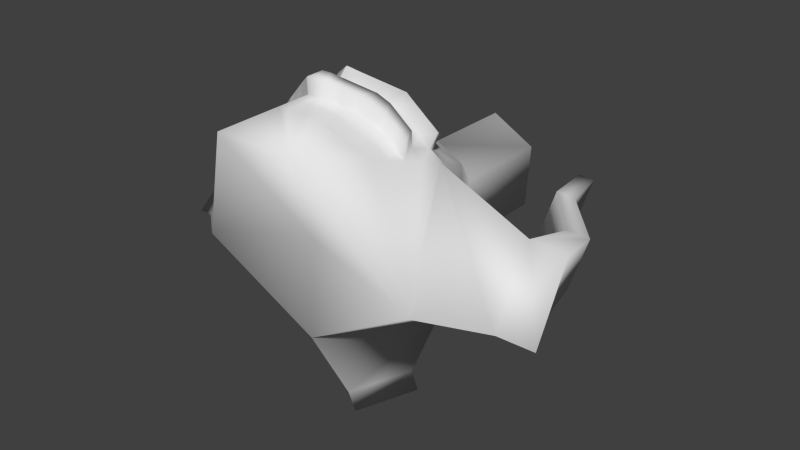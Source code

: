 # Source: quadEnemyHead.blend  (saved by Blender 2.69.0; exported with 4.5.12 LTS)
import bpy
from mathutils import Matrix  # noqa: F401  (used for matrix-valued properties, if any)

bpy.ops.wm.read_factory_settings(use_empty=True)
scene = bpy.context.scene
scene.name = 'Scene'

# ---- collections
col_collection_1 = bpy.data.collections.new('Collection 1'); scene.collection.children.link(col_collection_1)

# ---- world
world_world = bpy.data.worlds.new('World'); scene.world = world_world
world_world.color = (0.05088, 0.05088, 0.05088)
world_world.use_sun_shadow = False
world_world.sun_shadow_jitter_overblur = 0.0
world_world.cycles.sampling_method = 'MANUAL'
world_world.cycles.sample_map_resolution = 256

# ---- meshes
me_icosphere = bpy.data.meshes.new('Icosphere')
me_icosphere.from_pydata([(0.0003864, -0.6346, 0.1068), (-0.2751, -1.081, 0.8709), (-0.8104, -0.7414, -0.07779), (0.0003868, -0.6922, -0.5584), (0.8112, -0.7414, -0.07779), (0.2759, -1.081, 0.8709), (-0.5373, -0.1163, 0.5889), (-0.4286, 0.02862, -0.5921), (0.4294, 0.02862, -0.5921), (0.538, -0.1163, 0.5889), (0.000386, -0.3902, 1.031), (-0.4023, 0.2783, 0.4055), (-0.3209, 0.3322, -0.3749), (0.3217, 0.3322, -0.3749), (0.4031, 0.2783, 0.4055), (0.0003864, 0.1086, 0.7742), (-0.2459, 1.313, 0.1372), (0.0003874, -0.3682, -1.151), (-0.28, -0.04731, -1.024), (0.2808, -0.04731, -1.024), (0.0003875, -0.3063, -1.338), (-0.28, 0.01458, -1.211), (0.2808, 0.01458, -1.211), (0.0003876, -0.1922, -1.293), (-0.1304, -0.04248, -1.234), (0.1312, -0.04248, -1.234), (0.0003872, -0.3346, -0.862), (-0.1304, -0.1849, -0.8027), (0.1312, -0.1849, -0.8027), (-1.19, -0.4276, -0.1858), (1.191, -0.4276, -0.1858), (-1.12, -0.0235, 0.2412), (-0.9321, -0.06248, -0.3793), (0.9329, -0.06248, -0.3793), (1.121, -0.0235, 0.2412), (-1.402, -0.334, -0.257), (1.403, -0.334, -0.257), (-1.332, 0.07009, 0.1699), (-1.144, 0.03112, -0.4505), (1.145, 0.03112, -0.4505), (1.333, 0.07009, 0.1699), (-1.121, 0.3902, 0.1365), (-1.007, 0.3665, -0.2405), (1.008, 0.3665, -0.2405), (1.122, 0.3902, 0.1365), (-1.25, 0.447, 0.09318), (-1.136, 0.4233, -0.2838), (1.137, 0.4233, -0.2838), (1.251, 0.447, 0.09318), (-0.7805, 0.8059, 0.138), (-0.6828, 0.7857, -0.1845), (0.6836, 0.7857, -0.1845), (0.7813, 0.8059, 0.138), (-0.8907, 0.8546, 0.1009), (-0.793, 0.8343, -0.2215), (0.7938, 0.8343, -0.2215), (0.8915, 0.8546, 0.1009), (-0.7455, 1.139, 0.1304), (-0.6658, 1.123, -0.1327), (0.6666, 1.123, -0.1327), (0.7462, 1.139, 0.1304), (-0.8354, 1.179, 0.1001), (-0.7557, 1.163, -0.1629), (0.7565, 1.163, -0.1629), (0.8361, 1.179, 0.1002), (-0.2459, 0.5833, 0.1372), (-0.1961, 0.6163, -0.34), (0.1969, 0.6163, -0.34), (0.2466, 0.5833, 0.1372), (0.0003869, 0.4795, 0.3627), (-0.1961, 1.346, -0.34), (0.1969, 1.346, -0.34), (0.2466, 1.313, 0.1372), (0.0003874, 1.209, 0.3627), (0.0003878, 1.41, -0.1243), (-0.1373, -0.7356, 0.9511), (0.1381, -0.7356, 0.9511), (-0.4062, -0.5986, 0.7299), (0.4069, -0.5986, 0.7299), (-0.2684, -0.1729, 0.8723), (0.2692, -0.1729, 0.8723), (-0.4698, 0.08102, 0.4972), (0.4706, 0.08102, 0.4972), (0.0003862, -0.1408, 0.9028), (-0.201, 0.1934, 0.5899), (0.2017, 0.1934, 0.5899), (-0.2347, -0.02991, 0.7), (0.2355, -0.02991, 0.7), (0.06925, -0.5629, 0.9912), (-0.4717, -0.3574, 0.6594), (-0.4029, -0.1446, 0.7306), (0.1348, -0.2815, 0.9518), (0.0003861, -0.2655, 0.967), (-0.06848, -0.5629, 0.9912), (0.4725, -0.3574, 0.6594), (-0.134, -0.2815, 0.9518), (0.4036, -0.1446, 0.7306), (-0.5035, -0.01763, 0.543), (0.5043, -0.01763, 0.543), (0.0003858, -0.7356, 0.9511), (-0.3373, -0.3857, 0.8011), (-0.2718, -0.6671, 0.8405), (-0.2029, -0.4542, 0.9117), (0.2037, -0.4542, 0.9117), (0.2725, -0.6671, 0.8405), (0.3381, -0.3857, 0.8011), (-0.2516, -0.1014, 0.7861), (-0.3522, 0.02555, 0.5986), (-0.1172, -0.08537, 0.8014), (0.2523, -0.1014, 0.7861), (0.1179, -0.08537, 0.8014), (0.353, 0.02555, 0.5986), (-0.3775, -0.05951, 0.6646), (-0.1256, -0.1835, 0.8766), (0.1264, -0.1835, 0.8766), (0.3783, -0.05951, 0.6646), (0.03482, -0.4766, 1.011), (-0.5045, -0.2369, 0.6241), (-0.4701, -0.1304, 0.6597), (0.06759, -0.3359, 0.9916), (0.000386, -0.3279, 0.9992), (-0.03405, -0.4766, 1.011), (0.5053, -0.2369, 0.6241), (-0.06682, -0.3359, 0.9916), (0.4708, -0.1304, 0.6597), (-0.5204, -0.06695, 0.5659), (0.5212, -0.06695, 0.5659), (-0.06848, -0.7356, 0.9511), (-0.3029, -0.2793, 0.8367), (-0.2046, -0.7013, 0.8958), (-0.1701, -0.5949, 0.9314), (0.2364, -0.3135, 0.892), (0.3397, -0.6328, 0.7852), (0.3725, -0.4922, 0.7655), (-0.26, -0.1371, 0.8292), (-0.411, 0.05329, 0.5479), (-0.1759, -0.05764, 0.7507), (0.2608, -0.1371, 0.8292), (0.05916, -0.1131, 0.8521), (0.2942, -0.002178, 0.6493), (0.1037, -0.6492, 0.9712), (-0.4389, -0.478, 0.6946), (-0.3356, -0.1587, 0.8014), (0.202, -0.2272, 0.912), (0.0003861, -0.2032, 0.9349), (-0.1029, -0.6492, 0.9712), (0.4397, -0.478, 0.6946), (-0.2012, -0.2272, 0.912), (0.3364, -0.1587, 0.8014), (-0.4867, 0.03169, 0.5201), (0.4874, 0.03169, 0.5201), (0.06925, -0.7356, 0.9511), (-0.3717, -0.4922, 0.7655), (-0.339, -0.6328, 0.7852), (-0.2357, -0.3135, 0.892), (0.1709, -0.5949, 0.9314), (0.2053, -0.7013, 0.8958), (0.3036, -0.2793, 0.8367), (-0.2431, -0.06565, 0.7431), (-0.2935, -0.002178, 0.6493), (-0.05838, -0.1131, 0.8521), (0.2439, -0.06565, 0.7431), (0.1767, -0.05764, 0.7507), (0.4118, 0.05329, 0.5479), (0.0003859, -0.5629, 0.9912), (-0.03405, -0.6492, 0.9712), (0.03482, -0.6492, 0.9712), (-0.4373, -0.251, 0.695), (-0.4045, -0.3716, 0.7302), (-0.3701, -0.2651, 0.7658), (-0.2701, -0.42, 0.8564), (-0.3045, -0.5264, 0.8208), (-0.2373, -0.5606, 0.8761), (-0.1685, -0.3679, 0.9318), (-0.1357, -0.5086, 0.9515), (-0.1013, -0.4222, 0.9715), (0.102, -0.4222, 0.9715), (0.1365, -0.5086, 0.9515), (0.1692, -0.3679, 0.9318), (0.2709, -0.42, 0.8564), (0.2381, -0.5606, 0.8761), (0.3053, -0.5264, 0.8208), (0.3709, -0.2651, 0.7658), (0.4053, -0.3716, 0.7302), (0.4381, -0.251, 0.695), (-0.3649, -0.01698, 0.6316), (-0.3902, -0.102, 0.6976), (-0.4405, -0.03857, 0.6038), (-0.3146, -0.08045, 0.7254), (-0.1214, -0.1344, 0.839), (-0.1298, -0.2325, 0.9142), (-0.1886, -0.1424, 0.8314), (-0.0626, -0.2245, 0.9218), (0.1221, -0.1344, 0.839), (0.1306, -0.2325, 0.9142), (0.06337, -0.2245, 0.9218), (0.1894, -0.1424, 0.8314), (0.3657, -0.01698, 0.6316), (0.391, -0.102, 0.6976), (0.3153, -0.08045, 0.7254), (0.4413, -0.03857, 0.6038), (-0.304, -0.04131, 0.6873), (-0.06049, -0.1688, 0.8869), (0.183, -0.1, 0.791), (0.4265, 0.007358, 0.5758), (-0.4258, 0.007359, 0.5758), (-0.4553, -0.08449, 0.6318), (-0.3251, -0.1196, 0.7634), (-0.1823, -0.1, 0.791), (-0.1949, -0.1848, 0.8717), (-0.06471, -0.2802, 0.9567), (0.06127, -0.1688, 0.8869), (0.06548, -0.2802, 0.9567), (0.1957, -0.1848, 0.8717), (0.3048, -0.04131, 0.6873), (0.3259, -0.1196, 0.7634), (0.4561, -0.08449, 0.6318), (0.0003859, -0.3152, 1.11), (-0.2684, -0.09785, 0.9506), (0.2692, -0.09785, 0.9506), (0.06925, -0.568, 1.1), (-0.4717, -0.3626, 0.7677), (-0.4029, -0.06955, 0.8089), (0.1348, -0.2065, 1.03), (-0.06848, -0.568, 1.1), (0.4725, -0.3626, 0.7677), (-0.134, -0.2065, 1.03), (0.4036, -0.06956, 0.8089), (-0.3373, -0.3909, 0.9094), (-0.2029, -0.4594, 1.02), (0.2037, -0.4594, 1.02), (0.3381, -0.3909, 0.9094), (0.03482, -0.4817, 1.12), (-0.4701, -0.05541, 0.738), (0.06759, -0.2609, 1.07), (0.000386, -0.2529, 1.078), (-0.03405, -0.4817, 1.12), (-0.06682, -0.2609, 1.07), (0.4708, -0.05541, 0.738), (-0.3029, -0.2844, 0.945), (0.2364, -0.3187, 1.0), (-0.26, -0.06211, 0.9075), (0.2608, -0.06211, 0.9075), (-0.3356, -0.0837, 0.8797), (0.202, -0.1522, 0.9904), (-0.2012, -0.1522, 0.9904), (0.3364, -0.0837, 0.8797), (-0.2357, -0.3187, 1.0), (0.3036, -0.2844, 0.945), (0.0003858, -0.568, 1.1), (-0.4373, -0.2561, 0.8033), (-0.4045, -0.3767, 0.8386), (-0.3701, -0.2703, 0.8742), (-0.2701, -0.4251, 0.9647), (-0.1685, -0.373, 1.04), (-0.1357, -0.5137, 1.06), (-0.1013, -0.4274, 1.08), (0.102, -0.4274, 1.08), (0.1365, -0.5137, 1.06), (0.1692, -0.373, 1.04), (0.2709, -0.4251, 0.9647), (0.3709, -0.2703, 0.8742), (0.4053, -0.3767, 0.8386), (0.4381, -0.2561, 0.8033), (-0.3902, -0.02702, 0.7759), (-0.1298, -0.1575, 0.9925), (0.1306, -0.1575, 0.9925), (0.391, -0.02703, 0.7759), (-0.4553, -0.009482, 0.7101), (-0.3251, -0.04457, 0.8417), (-0.1949, -0.1098, 0.95), (-0.06471, -0.2052, 1.035), (0.06548, -0.2052, 1.035), (0.1957, -0.1098, 0.95), (0.3259, -0.04457, 0.8417), (0.4561, -0.009483, 0.7101)], [], [(0, 1, 2), (1, 0, 5), (0, 2, 3), (0, 3, 4), (0, 4, 5), (75, 127, 145), (2, 1, 77, 141, 89, 117, 6), (3, 2, 7), (4, 3, 8), (5, 4, 9, 122, 94, 146, 78), (1, 75, 129, 101, 153, 77), (6, 7, 32, 31), (7, 8, 19, 18), (8, 9, 34, 33), (5, 78, 132, 104, 156, 76), (86, 136, 108, 160, 83, 15, 84), (7, 6, 125, 97, 149, 81, 11, 12), (8, 7, 12, 13), (9, 8, 13, 14, 82, 150, 98, 126), (87, 139, 111, 163, 82, 14, 85), (11, 84, 15, 69, 65), (12, 11, 65, 66), (13, 12, 66, 67), (14, 13, 67, 68), (15, 85, 14, 68, 69), (18, 19, 22, 21), (8, 3, 17, 19), (3, 7, 18, 17), (21, 22, 25, 24), (19, 17, 20, 22), (17, 18, 21, 20), (24, 25, 28, 27), (22, 20, 23, 25), (20, 21, 24, 23), (26, 27, 28), (25, 23, 26, 28), (23, 24, 27, 26), (37, 31, 41, 45), (32, 38, 46, 42), (9, 4, 30, 34), (4, 8, 33, 30), (7, 2, 29, 32), (2, 6, 31, 29), (35, 37, 38), (36, 39, 40), (34, 30, 36, 40), (30, 33, 39, 36), (32, 29, 35, 38), (29, 31, 37, 35), (45, 41, 49, 53), (42, 46, 54, 50), (34, 40, 48, 44), (39, 33, 43, 47), (40, 39, 47, 48), (38, 37, 45, 46), (33, 34, 44, 43), (31, 32, 42, 41), (53, 49, 57, 61), (50, 54, 62, 58), (44, 48, 56, 52), (47, 43, 51, 55), (48, 47, 55, 56), (46, 45, 53, 54), (43, 44, 52, 51), (41, 42, 50, 49), (57, 58, 62, 61), (59, 60, 64, 63), (52, 56, 64, 60), (55, 51, 59, 63), (56, 55, 63, 64), (54, 53, 61, 62), (51, 52, 60, 59), (49, 50, 58, 57), (65, 69, 73, 16), (66, 65, 16, 70), (67, 66, 70, 71), (68, 67, 71, 72), (69, 68, 72, 73), (16, 73, 74), (70, 16, 74), (71, 70, 74), (72, 71, 74), (73, 72, 74), (1, 5, 76, 151, 99, 127, 75), (77, 152, 141), (77, 153, 152), (75, 145, 130), (76, 155, 140), (76, 156, 155), (78, 146, 133), (81, 135, 107, 159, 86, 84, 11), (201, 158, 86, 159), (202, 144, 83, 160), (83, 138, 110, 162, 87, 85, 15), (203, 161, 87, 162), (204, 150, 82, 163), (179, 105, 231, 260), (93, 165, 164), (99, 151, 166), (89, 167, 117), (142, 79, 218, 243), (164, 88, 220, 249), (210, 190, 265, 271), (100, 171, 170), (101, 129, 172), (186, 206, 268, 264), (95, 123, 237, 226), (154, 128, 239, 247), (182, 157, 248, 261), (167, 89, 221, 250), (80, 148, 246, 219), (102, 174, 255, 229), (103, 180, 179), (104, 132, 181), (170, 102, 229, 253), (198, 215, 274, 267), (94, 122, 184), (205, 185, 107, 135), (206, 186, 112, 187), (207, 134, 106, 188), (208, 189, 108, 136), (209, 190, 113, 191), (210, 120, 92, 192), (211, 193, 110, 138), (212, 194, 114, 195), (213, 137, 109, 196), (214, 197, 111, 139), (215, 198, 115, 199), (216, 126, 98, 200), (145, 165, 93), (145, 127, 165), (127, 99, 165), (141, 168, 89), (141, 152, 168), (152, 100, 168), (152, 171, 100), (152, 153, 171), (153, 101, 171), (130, 174, 102), (130, 145, 174), (145, 93, 174), (140, 177, 88), (140, 155, 177), (155, 103, 177), (155, 180, 103), (155, 156, 180), (156, 104, 180), (133, 183, 105), (133, 146, 183), (146, 94, 183), (185, 201, 159, 107), (112, 188, 201, 185), (188, 106, 158, 201), (189, 202, 160, 108), (113, 192, 202, 189), (192, 92, 144, 202), (193, 203, 162, 110), (114, 196, 203, 193), (196, 109, 161, 203), (197, 204, 163, 111), (115, 200, 204, 197), (200, 98, 150, 204), (121, 116, 10), (123, 10, 217, 237), (178, 176, 257, 259), (164, 166, 88), (164, 165, 166), (165, 99, 166), (166, 140, 88), (166, 151, 140), (151, 76, 140), (117, 118, 6), (117, 167, 118), (167, 90, 118), (167, 169, 90), (177, 103, 230, 258), (137, 213, 273, 242), (169, 142, 90), (169, 128, 142), (128, 79, 142), (128, 154, 79), (79, 147, 245, 218), (94, 184, 263, 225), (170, 172, 102), (170, 171, 172), (171, 101, 172), (172, 130, 102), (172, 129, 130), (129, 75, 130), (154, 147, 79), (154, 173, 147), (173, 95, 147), (173, 175, 95), (206, 118, 233, 268), (215, 137, 242, 274), (175, 123, 95), (175, 121, 123), (121, 10, 123), (116, 119, 10), (116, 176, 119), (176, 91, 119), (176, 178, 91), (128, 169, 252, 239), (91, 143, 244, 223), (178, 143, 91), (178, 131, 143), (131, 80, 143), (131, 157, 80), (213, 194, 266, 273), (157, 131, 240, 248), (179, 181, 105), (179, 180, 181), (180, 104, 181), (181, 133, 105), (181, 132, 133), (132, 78, 133), (157, 148, 80), (157, 182, 148), (182, 96, 148), (182, 184, 96), (183, 94, 225, 262), (190, 209, 270, 265), (184, 124, 96), (184, 122, 124), (122, 9, 124), (149, 205, 135, 81), (97, 187, 205, 149), (187, 112, 185, 205), (125, 206, 187, 97), (6, 118, 206, 125), (168, 100, 228, 251), (186, 207, 188, 112), (175, 173, 254, 256), (103, 179, 260, 230), (158, 208, 136, 86), (106, 191, 208, 158), (191, 113, 189, 208), (134, 209, 191, 106), (90, 142, 243, 222), (93, 164, 249, 224), (190, 210, 192, 113), (134, 207, 269, 241), (176, 116, 232, 257), (144, 211, 138, 83), (92, 195, 211, 144), (195, 114, 193, 211), (120, 212, 195, 92), (116, 121, 236, 232), (209, 134, 241, 270), (194, 213, 196, 114), (10, 119, 234, 217), (119, 91, 223, 234), (161, 214, 139, 87), (109, 199, 214, 161), (199, 115, 197, 214), (137, 215, 199, 109), (207, 186, 264, 269), (174, 93, 224, 255), (198, 216, 200, 115), (148, 96, 227, 246), (124, 9, 126, 216), (224, 249, 236), (221, 251, 250), (228, 239, 252), (228, 253, 239), (229, 254, 247), (229, 255, 254), (224, 236, 256), (220, 257, 232), (220, 258, 257), (230, 240, 259), (230, 260, 240), (231, 261, 248), (231, 262, 261), (236, 249, 232), (249, 220, 232), (250, 251, 252), (251, 228, 252), (239, 253, 247), (253, 229, 247), (254, 255, 256), (255, 224, 256), (257, 258, 259), (258, 230, 259), (240, 260, 248), (260, 231, 248), (261, 262, 263), (262, 225, 263), (233, 222, 264, 268), (222, 243, 269, 264), (243, 218, 241, 269), (218, 245, 270, 241), (245, 226, 265, 270), (226, 237, 271, 265), (237, 217, 235, 271), (217, 234, 272, 235), (234, 223, 266, 272), (223, 244, 273, 266), (244, 219, 242, 273), (219, 246, 274, 242), (246, 227, 267, 274), (227, 238, 275, 267), (89, 168, 251, 221), (105, 183, 262, 231), (212, 120, 235, 272), (124, 216, 275, 238), (121, 175, 256, 236), (96, 124, 238, 227), (169, 167, 250, 252), (120, 210, 271, 235), (143, 80, 219, 244), (194, 212, 272, 266), (184, 182, 261, 263), (147, 95, 226, 245), (216, 198, 267, 275), (88, 177, 258, 220), (118, 90, 222, 233), (173, 154, 247, 254), (100, 170, 253, 228), (131, 178, 259, 240)])
me_icosphere.polygons.foreach_set('use_smooth', [True] * 320)
me_icosphere.use_remesh_preserve_volume = False
me_icosphere.use_remesh_preserve_attributes = False
me_icosphere.use_mirror_vertex_groups = False
me_icosphere.update()

# ---- objects
ob_icosphere = bpy.data.objects.new('Icosphere', me_icosphere)

# ---- transforms, parenting, visibility, modifiers, constraints
ob_icosphere.location = (0.0, 0.0, 0.0)
ob_icosphere.lineart.crease_threshold = 0.0

# ---- collection membership
col_collection_1.objects.link(ob_icosphere)

# ---- scene / render settings (as saved in the file)
scene.frame_start = 1; scene.frame_end = 250; scene.frame_set(1)
scene.render.engine = 'BLENDER_EEVEE_NEXT'
scene.render.image_settings.compression = 90
scene.render.resolution_percentage = 50
scene.render.dither_intensity = 0.0
scene.cycles.use_denoising = False
scene.cycles.samples = 10
scene.cycles.sampling_pattern = 'TABULATED_SOBOL'
scene.cycles.light_sampling_threshold = 0.0
scene.cycles.use_adaptive_sampling = False
scene.cycles.use_light_tree = False
scene.cycles.blur_glossy = 0.0
scene.cycles.volume_bounces = 1
scene.cycles.pixel_filter_type = 'GAUSSIAN'
scene.cycles.sample_clamp_indirect = 0.0
scene.view_settings.view_transform = 'Standard'
bpy.context.view_layer.update()

# ---- added for rendering (the .blend has no active camera and no usable light): camera, sun
cam_auto = bpy.data.cameras.new('AutoCamera')
cam_auto.lens = 50.0
cam_auto.sensor_width = 36.0
cam_auto.clip_end = 1000.0
ob_auto_camera = bpy.data.objects.new('AutoCamera', cam_auto)
scene.collection.objects.link(ob_auto_camera)
ob_auto_camera.location = (4.14966, -4.8148, 3.21016)
ob_auto_camera.rotation_euler = (1.09748, -7.21219e-08, 0.694738)
scene.camera = ob_auto_camera
light_auto_sun = bpy.data.lights.new('AutoSun', 'SUN')
light_auto_sun.energy = 3.0
light_auto_sun.angle = 0.0523599
ob_auto_sun = bpy.data.objects.new('AutoSun', light_auto_sun)
scene.collection.objects.link(ob_auto_sun)
ob_auto_sun.rotation_euler = (0.872665, 0.174533, 0.523599)
bpy.context.view_layer.update()
